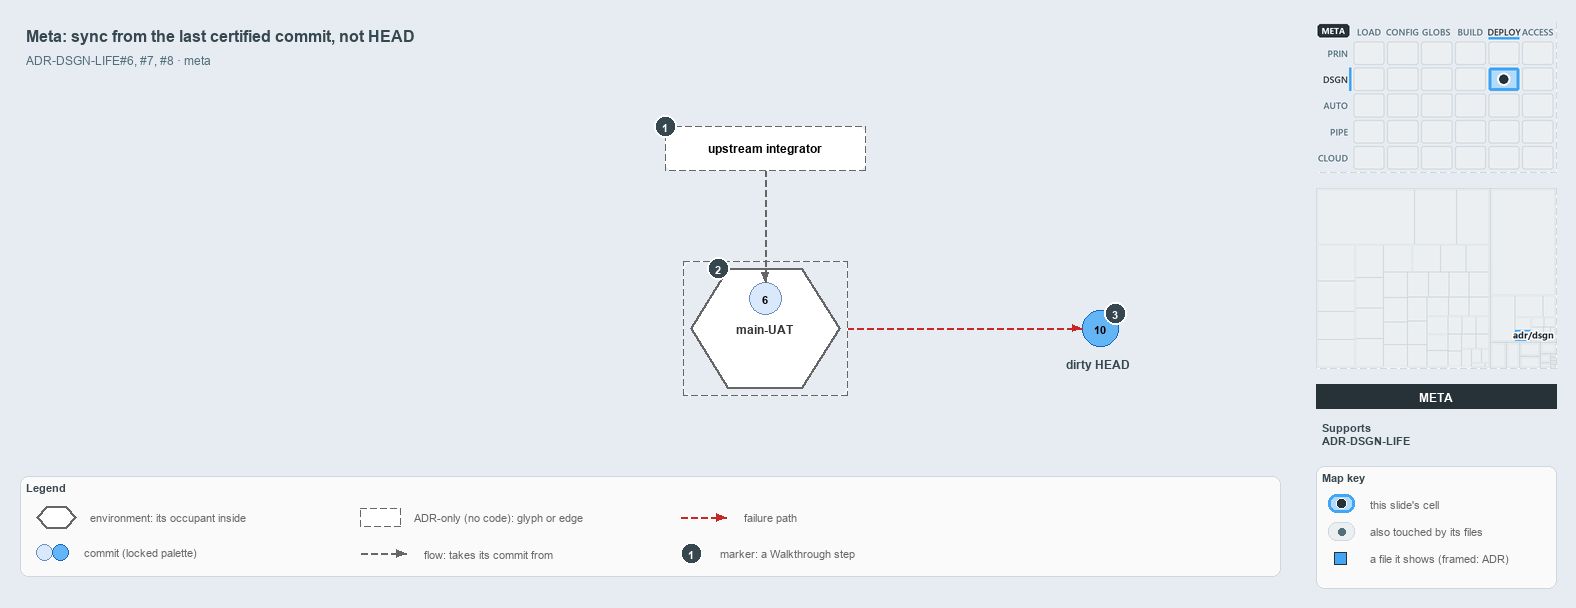

The diagram above was exported from draw.io. Its source (the exported page's mxGraphModel, read from the mxfile embedded in the PNG):
<mxGraphModel dx="1024" dy="768" grid="0" gridSize="10" guides="1" tooltips="1" connect="1" arrows="1" fold="1" page="1" pageScale="1" pageWidth="1572" pageHeight="600" background="#E6ECF2" math="0" shadow="0">
  <root>
    <mxCell id="0" />
    <mxCell id="1" parent="0" />
    <mxCell id="title" value="Meta: sync from the last certified commit, not HEAD" style="text;html=1;align=left;verticalAlign=middle;fontSize=16;fontStyle=1;fontColor=#37474F;" vertex="1" parent="1">
      <mxGeometry x="20" y="14" width="1260" height="30" as="geometry" />
    </mxCell>
    <mxCell id="subtitle" value="ADR-DSGN-LIFE#6, #7, #8 &amp;#183; meta" style="text;html=1;align=left;verticalAlign=middle;fontSize=12;fontColor=#546E7A;" vertex="1" parent="1">
      <mxGeometry x="20" y="44" width="1240" height="20" as="geometry" />
    </mxCell>
    <mxCell id="env-mainuat-frame" value="" style="rounded=1;arcSize=6;html=1;fillColor=none;strokeColor=#666666;dashed=1;" vertex="1" parent="1">
      <mxGeometry x="683" y="255" width="164" height="134" as="geometry" />
    </mxCell>
    <mxCell id="env-mainuat" value="&lt;b&gt;main-UAT&lt;/b&gt;" style="shape=hexagon;perimeter=hexagonPerimeter2;whiteSpace=wrap;html=1;fillColor=#FFFFFF;strokeColor=#666666;strokeWidth=2;fontColor=#333333;fontSize=12;dashed=1;" vertex="1" parent="1">
      <mxGeometry x="690" y="262" width="150" height="120" as="geometry" />
    </mxCell>
    <mxCell id="commit-6" value="6" style="ellipse;html=1;fillColor=#dae8fc;strokeColor=#6c8ebf;strokeWidth=1.5;fontStyle=1;fontSize=11;fontColor=#000000;" vertex="1" parent="1">
      <mxGeometry x="749" y="276" width="32" height="32" as="geometry" />
    </mxCell>
    <mxCell id="integrator" value="&lt;b&gt;upstream integrator&lt;/b&gt;" style="rounded=1;whiteSpace=wrap;html=1;arcSize=20;fillColor=#FFFFFF;strokeColor=#666666;dashed=1;fontSize=12;" vertex="1" parent="1">
      <mxGeometry x="665" y="120" width="200" height="44" as="geometry" />
    </mxCell>
    <mxCell id="port-integrator-bottom" value="" style="text;html=1;strokeColor=none;fillColor=none;" vertex="1" parent="1">
      <mxGeometry x="765" y="164" width="1" height="1" as="geometry" />
    </mxCell>
    <mxCell id="edge-integrator-occupant" value="" style="edgeStyle=orthogonalEdgeStyle;rounded=1;html=1;fontSize=10;endArrow=block;strokeColor=#666666;dashed=1;" edge="1" parent="1" source="port-integrator-bottom" target="commit-6">
      <mxGeometry relative="1" as="geometry" />
    </mxCell>
    <mxCell id="commit-10" value="10" style="ellipse;html=1;fillColor=#64B5F6;strokeColor=#1565C0;strokeWidth=1.5;fontStyle=1;fontSize=11;fontColor=#000000;" vertex="1" parent="1">
      <mxGeometry x="1082" y="304" width="36" height="36" as="geometry" />
    </mxCell>
    <mxCell id="commit-10-name" value="dirty HEAD" style="text;html=1;align=left;verticalAlign=middle;fontSize=12;fontStyle=1;fontColor=#37474F;" vertex="1" parent="1">
      <mxGeometry x="1060" y="348" width="120" height="20" as="geometry" />
    </mxCell>
    <mxCell id="port-envmainuat-right" value="" style="text;html=1;strokeColor=none;fillColor=none;" vertex="1" parent="1">
      <mxGeometry x="847" y="322" width="1" height="1" as="geometry" />
    </mxCell>
    <mxCell id="edge-mainuat-head" value="" style="edgeStyle=orthogonalEdgeStyle;rounded=1;html=1;fontSize=10;endArrow=block;strokeColor=#C62828;dashed=1;" edge="1" parent="1" source="port-envmainuat-right" target="commit-10">
      <mxGeometry relative="1" as="geometry" />
    </mxCell>
    <mxCell id="mark-1" value="1" style="ellipse;html=1;fillColor=#37474F;strokeColor=#FFFFFF;strokeWidth=2;fontColor=#FFFFFF;fontStyle=1;fontSize=11;" vertex="1" parent="1">
      <mxGeometry x="654" y="109" width="22" height="22" as="geometry" />
    </mxCell>
    <mxCell id="mark-2" value="2" style="ellipse;html=1;fillColor=#37474F;strokeColor=#FFFFFF;strokeWidth=2;fontColor=#FFFFFF;fontStyle=1;fontSize=11;" vertex="1" parent="1">
      <mxGeometry x="707.125" y="251" width="22" height="22" as="geometry" />
    </mxCell>
    <mxCell id="mark-3" value="3" style="ellipse;html=1;fillColor=#37474F;strokeColor=#FFFFFF;strokeWidth=2;fontColor=#FFFFFF;fontStyle=1;fontSize=11;" vertex="1" parent="1">
      <mxGeometry x="1104" y="296" width="22" height="22" as="geometry" />
    </mxCell>
    <mxCell id="legend" value="&lt;b&gt;Legend&lt;/b&gt;" style="rounded=1;whiteSpace=wrap;html=1;arcSize=6;fillColor=#FAFAFA;strokeColor=#CFD8DC;align=left;verticalAlign=top;spacing=8;fontSize=11;fontColor=#37474F;" vertex="1" parent="1">
      <mxGeometry x="20" y="470" width="1260" height="100" as="geometry" />
    </mxCell>
    <mxCell id="legend-env" value="" style="shape=hexagon;perimeter=hexagonPerimeter2;whiteSpace=wrap;html=1;fillColor=#FFFFFF;strokeColor=#666666;strokeWidth=2;fontColor=#333333;fontSize=12;dashed=1;" vertex="1" parent="1">
      <mxGeometry x="36" y="500" width="40" height="22" as="geometry" />
    </mxCell>
    <mxCell id="legend-env-text" value="environment: its occupant inside" style="text;html=1;align=left;verticalAlign=middle;fontSize=11;fontColor=#666666;" vertex="1" parent="1">
      <mxGeometry x="84" y="501" width="220" height="20" as="geometry" />
    </mxCell>
    <mxCell id="legend-commit-0" value="" style="ellipse;html=1;fillColor=#dae8fc;strokeColor=#6c8ebf;strokeWidth=1.5;" vertex="1" parent="1">
      <mxGeometry x="36" y="538" width="16" height="16" as="geometry" />
    </mxCell>
    <mxCell id="legend-commit-1" value="" style="ellipse;html=1;fillColor=#64B5F6;strokeColor=#1565C0;strokeWidth=1.5;" vertex="1" parent="1">
      <mxGeometry x="52" y="538" width="16" height="16" as="geometry" />
    </mxCell>
    <mxCell id="legend-commit-text" value="commit (locked palette)" style="text;html=1;align=left;verticalAlign=middle;fontSize=11;fontColor=#666666;" vertex="1" parent="1">
      <mxGeometry x="78" y="536" width="200" height="20" as="geometry" />
    </mxCell>
    <mxCell id="legend-adr" value="" style="rounded=1;whiteSpace=wrap;html=1;arcSize=20;fillColor=#FFFFFF;strokeColor=#666666;dashed=1;fontSize=12;" vertex="1" parent="1">
      <mxGeometry x="360" y="502" width="40" height="18" as="geometry" />
    </mxCell>
    <mxCell id="legend-adr-text" value="ADR-only (no code): glyph or edge" style="text;html=1;align=left;verticalAlign=middle;fontSize=11;fontColor=#666666;" vertex="1" parent="1">
      <mxGeometry x="408" y="501" width="220" height="20" as="geometry" />
    </mxCell>
    <mxCell id="legend-flow-a" value="" style="text;html=1;strokeColor=none;fillColor=none;" vertex="1" parent="1">
      <mxGeometry x="360" y="547" width="1" height="1" as="geometry" />
    </mxCell>
    <mxCell id="legend-flow-b" value="" style="text;html=1;strokeColor=none;fillColor=none;" vertex="1" parent="1">
      <mxGeometry x="406" y="547" width="1" height="1" as="geometry" />
    </mxCell>
    <mxCell id="legend-flow" value="" style="edgeStyle=orthogonalEdgeStyle;rounded=1;html=1;fontSize=10;endArrow=block;strokeColor=#666666;dashed=1;" edge="1" parent="1" source="legend-flow-a" target="legend-flow-b">
      <mxGeometry relative="1" as="geometry" />
    </mxCell>
    <mxCell id="legend-flow-text" value="flow: takes its commit from" style="text;html=1;align=left;verticalAlign=middle;fontSize=11;fontColor=#666666;" vertex="1" parent="1">
      <mxGeometry x="418" y="537" width="220" height="20" as="geometry" />
    </mxCell>
    <mxCell id="legend-fail-a" value="" style="text;html=1;strokeColor=none;fillColor=none;" vertex="1" parent="1">
      <mxGeometry x="680" y="511" width="1" height="1" as="geometry" />
    </mxCell>
    <mxCell id="legend-fail-b" value="" style="text;html=1;strokeColor=none;fillColor=none;" vertex="1" parent="1">
      <mxGeometry x="726" y="511" width="1" height="1" as="geometry" />
    </mxCell>
    <mxCell id="legend-fail" value="" style="edgeStyle=orthogonalEdgeStyle;rounded=1;html=1;fontSize=10;endArrow=block;strokeColor=#C62828;dashed=1;" edge="1" parent="1" source="legend-fail-a" target="legend-fail-b">
      <mxGeometry relative="1" as="geometry" />
    </mxCell>
    <mxCell id="legend-fail-text" value="failure path" style="text;html=1;align=left;verticalAlign=middle;fontSize=11;fontColor=#666666;" vertex="1" parent="1">
      <mxGeometry x="738" y="501" width="220" height="20" as="geometry" />
    </mxCell>
    <mxCell id="legend-mark" value="1" style="ellipse;html=1;fillColor=#37474F;strokeColor=#FFFFFF;strokeWidth=2;fontColor=#FFFFFF;fontStyle=1;fontSize=11;" vertex="1" parent="1">
      <mxGeometry x="680" y="536" width="22" height="22" as="geometry" />
    </mxCell>
    <mxCell id="legend-mark-text" value="marker: a Walkthrough step" style="text;html=1;align=left;verticalAlign=middle;fontSize=11;fontColor=#666666;" vertex="1" parent="1">
      <mxGeometry x="714" y="537" width="200" height="20" as="geometry" />
    </mxCell>
    <mxCell id="minimap-stack" value="" style="shape=image;html=1;imageAspect=0;aspect=fixed;verticalLabelPosition=bottom;strokeColor=#CFD8DC;dashed=1;fillColor=#FAFAFA;image=data:image/png,(base64 omitted: 15452 chars);" vertex="1" parent="1">
      <mxGeometry x="1316" y="16" width="240" height="150" as="geometry" />
    </mxCell>
    <mxCell id="minimap-tree" value="" style="shape=image;html=1;imageAspect=0;aspect=fixed;verticalLabelPosition=bottom;strokeColor=#CFD8DC;dashed=1;fillColor=#FAFAFA;image=data:image/png,(base64 omitted: 5976 chars);" vertex="1" parent="1">
      <mxGeometry x="1316" y="182" width="240" height="180" as="geometry" />
    </mxCell>
    <mxCell id="lens-badge" value="META" style="rounded=0;whiteSpace=wrap;html=1;align=center;verticalAlign=middle;fontSize=12;fontStyle=1;fontColor=#FFFFFF;fillColor=#263238;strokeColor=none;" vertex="1" parent="1">
      <mxGeometry x="1316" y="378" width="240" height="24" as="geometry" />
    </mxCell>
    <mxCell id="supports" value="&lt;b&gt;Supports&lt;/b&gt;&lt;br&gt;ADR-DSGN-LIFE" style="text;html=1;whiteSpace=wrap;align=left;verticalAlign=top;fontSize=11;fontColor=#37474F;" vertex="1" parent="1">
      <mxGeometry x="1316" y="410" width="240" height="38" as="geometry" />
    </mxCell>
    <mxCell id="mapkey" value="&lt;b&gt;Map key&lt;/b&gt;" style="rounded=1;whiteSpace=wrap;html=1;arcSize=6;fillColor=#FAFAFA;strokeColor=#CFD8DC;align=left;verticalAlign=top;spacing=8;fontSize=11;fontColor=#37474F;" vertex="1" parent="1">
      <mxGeometry x="1316" y="460" width="240" height="122" as="geometry" />
    </mxCell>
    <mxCell id="mapkey-here" value="" style="rounded=1;arcSize=20;html=1;fillColor=#B3DBFB;strokeColor=#42A5F5;strokeWidth=3;" vertex="1" parent="1">
      <mxGeometry x="1328" y="488" width="26" height="18" as="geometry" />
    </mxCell>
    <mxCell id="mapkey-here-dot" value="" style="ellipse;html=1;fillColor=#263238;strokeColor=#FFFFFF;strokeWidth=1.5;" vertex="1" parent="1">
      <mxGeometry x="1336" y="492" width="10" height="10" as="geometry" />
    </mxCell>
    <mxCell id="mapkey-here-text" value="this slide's cell" style="text;html=1;align=left;verticalAlign=middle;fontSize=11;fontColor=#666666;" vertex="1" parent="1">
      <mxGeometry x="1364" y="487" width="180" height="20" as="geometry" />
    </mxCell>
    <mxCell id="mapkey-touched" value="" style="rounded=1;arcSize=20;html=1;fillColor=#ECEFF1;strokeColor=#CFD8DC;" vertex="1" parent="1">
      <mxGeometry x="1328" y="516" width="26" height="18" as="geometry" />
    </mxCell>
    <mxCell id="mapkey-touched-dot" value="" style="ellipse;html=1;fillColor=#546E7A;strokeColor=none;" vertex="1" parent="1">
      <mxGeometry x="1338" y="522" width="7" height="7" as="geometry" />
    </mxCell>
    <mxCell id="mapkey-touched-text" value="also touched by its files" style="text;html=1;align=left;verticalAlign=middle;fontSize=11;fontColor=#666666;" vertex="1" parent="1">
      <mxGeometry x="1364" y="515" width="180" height="20" as="geometry" />
    </mxCell>
    <mxCell id="mapkey-file" value="" style="rounded=0;html=1;fillColor=#42A5F5;strokeColor=#263238;strokeWidth=1.5;" vertex="1" parent="1">
      <mxGeometry x="1334" y="546" width="12" height="12" as="geometry" />
    </mxCell>
    <mxCell id="mapkey-file-text" value="a file it shows (framed: ADR)" style="text;html=1;align=left;verticalAlign=middle;fontSize=11;fontColor=#666666;" vertex="1" parent="1">
      <mxGeometry x="1364" y="542" width="180" height="20" as="geometry" />
    </mxCell>
  </root>
</mxGraphModel>